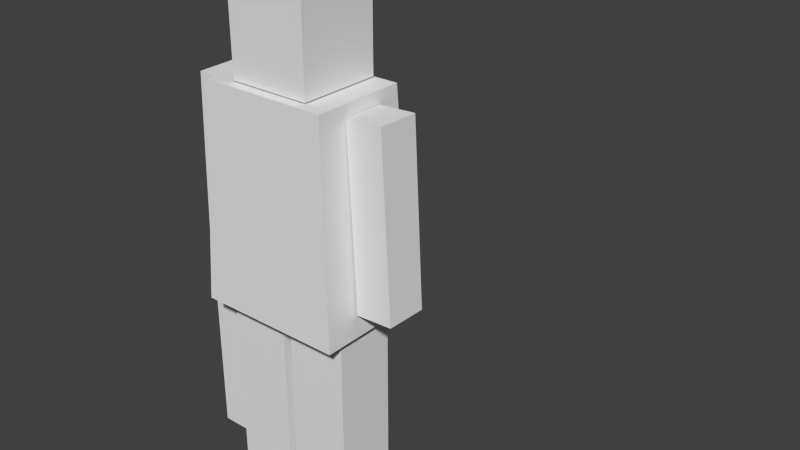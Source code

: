 # Source: Player.blend  (saved by Blender 2.69.0; exported with 4.5.12 LTS)
import bpy
from mathutils import Matrix  # noqa: F401  (used for matrix-valued properties, if any)

bpy.ops.wm.read_factory_settings(use_empty=True)
scene = bpy.context.scene
scene.name = 'Scene'

# ---- collections
col_collection_1 = bpy.data.collections.new('Collection 1'); scene.collection.children.link(col_collection_1)

# ---- materials (node trees are filled in below, after node groups)
mat_torso = bpy.data.materials.new('Torso')
mat_torso.alpha_threshold = 0.0
mat_torso.use_transparent_shadow = False
mat_torso.roughness = 0.5
mat_torso.line_color = (0.0, 0.0, 0.0, 1.0)
mat_head = bpy.data.materials.new('Head')
mat_head.alpha_threshold = 0.0
mat_head.use_transparent_shadow = False
mat_head.roughness = 0.5
mat_head.line_color = (0.0, 0.0, 0.0, 1.0)
mat_arm = bpy.data.materials.new('Arm')
mat_arm.alpha_threshold = 0.0
mat_arm.use_transparent_shadow = False
mat_arm.roughness = 0.5
mat_arm.line_color = (0.0, 0.0, 0.0, 1.0)
mat_toparm = bpy.data.materials.new('TopArm')
mat_toparm.alpha_threshold = 0.0
mat_toparm.use_transparent_shadow = False
mat_toparm.roughness = 0.5
mat_toparm.line_color = (0.0, 0.0, 0.0, 1.0)
mat_topleg = bpy.data.materials.new('TopLeg')
mat_topleg.alpha_threshold = 0.0
mat_topleg.use_transparent_shadow = False
mat_topleg.roughness = 0.5
mat_topleg.line_color = (0.0, 0.0, 0.0, 1.0)
mat_leg = bpy.data.materials.new('Leg')
mat_leg.alpha_threshold = 0.0
mat_leg.use_transparent_shadow = False
mat_leg.roughness = 0.5
mat_leg.line_color = (0.0, 0.0, 0.0, 1.0)

# ---- material node trees

# ---- world
world_world = bpy.data.worlds.new('World'); scene.world = world_world
world_world.color = (0.05088, 0.05088, 0.05088)
world_world.use_sun_shadow = False
world_world.sun_shadow_jitter_overblur = 0.0
world_world.cycles.sampling_method = 'MANUAL'
world_world.cycles.sample_map_resolution = 256

# ---- meshes
me_cube_001 = bpy.data.meshes.new('Cube.001')
me_cube_001.from_pydata([(-1.42, -1.098, -3.092), (-1.42, 0.9855, -3.092), (1.42, 0.9855, -3.092), (1.42, -1.098, -3.092), (-1.223, -0.9535, 0.9678), (-1.223, 0.8408, 0.9678), (1.223, 0.8408, 0.9678), (1.223, -0.9535, 0.9678)], [], [(4, 5, 1, 0), (5, 6, 2, 1), (6, 7, 3, 2), (7, 4, 0, 3), (0, 1, 2, 3), (7, 6, 5, 4)])
me_cube_001.materials.append(mat_torso)
me_cube_001.use_remesh_preserve_volume = False
me_cube_001.use_remesh_preserve_attributes = False
me_cube_001.use_mirror_vertex_groups = False
me_cube_001.update()
me_cube = bpy.data.meshes.new('Cube')
me_cube.from_pydata([(1.0, 1.0, 1.433), (1.0, -1.0, 1.433), (-1.0, -1.0, 1.433), (-1.0, 1.0, 1.433), (1.0, 1.0, 3.433), (1.0, -1.0, 3.433), (-1.0, -1.0, 3.433), (-1.0, 1.0, 3.433)], [], [(0, 1, 2, 3), (4, 7, 6, 5), (0, 4, 5, 1), (1, 5, 6, 2), (2, 6, 7, 3), (4, 0, 3, 7)])
me_cube.materials.append(mat_head)
me_cube.use_remesh_preserve_volume = False
me_cube.use_remesh_preserve_attributes = False
me_cube.use_mirror_vertex_groups = False
me_cube.update()
me_cube_003 = bpy.data.meshes.new('Cube.003')
me_cube_003.from_pydata([(1.544, 2.676, 1.773), (1.544, 3.464, 1.773), (2.255, 3.464, 1.773), (2.255, 2.676, 1.773), (1.544, 2.676, 3.207), (1.544, 3.464, 3.207), (2.255, 3.464, 3.207), (2.255, 2.676, 3.207), (-1.23, 2.043, -0.5706), (-1.23, 4.043, -0.5706), (0.7704, 4.043, -0.5706), (0.7704, 2.043, -0.5706), (-1.23, 2.043, 1.429), (-1.23, 4.043, 1.429), (0.7704, 4.043, 1.429), (0.7704, 2.043, 1.429)], [], [(4, 5, 1, 0), (5, 6, 2, 1), (6, 7, 3, 2), (7, 4, 0, 3), (0, 1, 2, 3), (7, 6, 5, 4)])
me_cube_003.materials.append(mat_arm)
me_cube_003.use_remesh_preserve_volume = False
me_cube_003.use_remesh_preserve_attributes = False
me_cube_003.use_mirror_vertex_groups = False
me_cube_003.update()
me_cube_002 = bpy.data.meshes.new('Cube.002')
me_cube_002.from_pydata([(1.544, 2.676, 1.207), (1.544, 3.464, 1.207), (2.255, 3.464, 1.207), (2.255, 2.676, 1.207), (1.544, 2.676, 3.207), (1.544, 3.464, 3.207), (2.255, 3.464, 3.207), (2.255, 2.676, 3.207)], [], [(4, 5, 1, 0), (5, 6, 2, 1), (6, 7, 3, 2), (7, 4, 0, 3), (0, 1, 2, 3), (7, 6, 5, 4)])
me_cube_002.materials.append(mat_toparm)
me_cube_002.use_remesh_preserve_volume = False
me_cube_002.use_remesh_preserve_attributes = False
me_cube_002.use_mirror_vertex_groups = False
me_cube_002.update()
me_cube_010 = bpy.data.meshes.new('Cube.010')
me_cube_010.from_pydata([(-1.556, -1.439, -1.937), (-1.556, 1.439, -1.937), (1.322, 1.439, -1.937), (1.322, -1.439, -1.937), (-1.556, -1.439, 3.045), (-1.556, 1.439, 3.045), (1.322, 1.439, 3.045), (1.322, -1.439, 3.045)], [], [(4, 5, 1, 0), (5, 6, 2, 1), (6, 7, 3, 2), (7, 4, 0, 3), (0, 1, 2, 3), (7, 6, 5, 4)])
me_cube_010.materials.append(mat_topleg)
me_cube_010.use_remesh_preserve_volume = False
me_cube_010.use_remesh_preserve_attributes = False
me_cube_010.use_mirror_vertex_groups = False
me_cube_010.update()
me_cube_011 = bpy.data.meshes.new('Cube.011')
me_cube_011.from_pydata([(-1.556, -1.439, -1.937), (-1.556, 1.439, -1.937), (1.322, 1.439, -1.937), (1.322, -1.439, -1.937), (-1.556, -1.439, 3.045), (-1.556, 1.439, 3.045), (1.322, 1.439, 3.045), (1.322, -1.439, 3.045)], [], [(4, 5, 1, 0), (5, 6, 2, 1), (6, 7, 3, 2), (7, 4, 0, 3), (0, 1, 2, 3), (7, 6, 5, 4)])
me_cube_011.materials.append(mat_leg)
me_cube_011.use_remesh_preserve_volume = False
me_cube_011.use_remesh_preserve_attributes = False
me_cube_011.use_mirror_vertex_groups = False
me_cube_011.update()
me_cube_007 = bpy.data.meshes.new('Cube.007')
me_cube_007.from_pydata([(-1.556, -1.439, -1.937), (-1.556, 1.439, -1.937), (1.322, 1.439, -1.937), (1.322, -1.439, -1.937), (-1.556, -1.439, 3.045), (-1.556, 1.439, 3.045), (1.322, 1.439, 3.045), (1.322, -1.439, 3.045)], [], [(4, 5, 1, 0), (5, 6, 2, 1), (6, 7, 3, 2), (7, 4, 0, 3), (0, 1, 2, 3), (7, 6, 5, 4)])
me_cube_007.materials.append(mat_topleg)
me_cube_007.use_remesh_preserve_volume = False
me_cube_007.use_remesh_preserve_attributes = False
me_cube_007.use_mirror_vertex_groups = False
me_cube_007.update()
me_cube_008 = bpy.data.meshes.new('Cube.008')
me_cube_008.from_pydata([(-1.556, -1.439, -1.937), (-1.556, 1.439, -1.937), (1.322, 1.439, -1.937), (1.322, -1.439, -1.937), (-1.556, -1.439, 3.045), (-1.556, 1.439, 3.045), (1.322, 1.439, 3.045), (1.322, -1.439, 3.045)], [], [(4, 5, 1, 0), (5, 6, 2, 1), (6, 7, 3, 2), (7, 4, 0, 3), (0, 1, 2, 3), (7, 6, 5, 4)])
me_cube_008.materials.append(mat_leg)
me_cube_008.use_remesh_preserve_volume = False
me_cube_008.use_remesh_preserve_attributes = False
me_cube_008.use_mirror_vertex_groups = False
me_cube_008.update()
me_cube_004 = bpy.data.meshes.new('Cube.004')
me_cube_004.from_pydata([(1.544, 2.676, 1.207), (1.544, 3.464, 1.207), (2.255, 3.464, 1.207), (2.255, 2.676, 1.207), (1.544, 2.676, 3.207), (1.544, 3.464, 3.207), (2.255, 3.464, 3.207), (2.255, 2.676, 3.207)], [], [(4, 5, 1, 0), (5, 6, 2, 1), (6, 7, 3, 2), (7, 4, 0, 3), (0, 1, 2, 3), (7, 6, 5, 4)])
me_cube_004.materials.append(mat_toparm)
me_cube_004.use_remesh_preserve_volume = False
me_cube_004.use_remesh_preserve_attributes = False
me_cube_004.use_mirror_vertex_groups = False
me_cube_004.update()
me_cube_005 = bpy.data.meshes.new('Cube.005')
me_cube_005.from_pydata([(1.544, 2.676, 1.773), (1.544, 3.464, 1.773), (2.255, 3.464, 1.773), (2.255, 2.676, 1.773), (1.544, 2.676, 3.207), (1.544, 3.464, 3.207), (2.255, 3.464, 3.207), (2.255, 2.676, 3.207)], [], [(4, 5, 1, 0), (5, 6, 2, 1), (6, 7, 3, 2), (7, 4, 0, 3), (0, 1, 2, 3), (7, 6, 5, 4)])
me_cube_005.materials.append(mat_arm)
me_cube_005.use_remesh_preserve_volume = False
me_cube_005.use_remesh_preserve_attributes = False
me_cube_005.use_mirror_vertex_groups = False
me_cube_005.update()
me_cube_013 = bpy.data.meshes.new('Cube.013')
me_cube_013.from_pydata([(1.239, -1.949, -4.602), (1.239, -1.109, -4.602), (1.949, -1.109, -4.602), (1.949, -1.949, -4.602), (1.239, -1.949, -0.7038), (1.239, -1.109, -0.7038), (1.949, -1.109, -0.7038), (1.949, -1.949, -0.7038)], [], [(4, 5, 1, 0), (5, 6, 2, 1), (6, 7, 3, 2), (7, 4, 0, 3), (0, 1, 2, 3), (7, 6, 5, 4)])
me_cube_013.use_remesh_preserve_volume = False
me_cube_013.use_remesh_preserve_attributes = False
me_cube_013.use_mirror_vertex_groups = False
me_cube_013.update()
arm_armature = bpy.data.armatures.new('Armature')  # bones are not reproduced

# ---- objects
ob_armature = bpy.data.objects.new('Armature', arm_armature)
ob_chest = bpy.data.objects.new('Chest', me_cube_001)
ob_head = bpy.data.objects.new('Head', me_cube)
ob_right_arm = bpy.data.objects.new('Right Arm', me_cube_003)
ob_right_arm_001 = bpy.data.objects.new('Right Arm.001', me_cube_002)
ob_left_leg = bpy.data.objects.new('Left Leg', me_cube_010)
ob_left_leg_lower = bpy.data.objects.new('Left Leg Lower', me_cube_011)
ob_right_leg = bpy.data.objects.new('Right Leg', me_cube_007)
ob_right_leg_lower = bpy.data.objects.new('Right Leg Lower', me_cube_008)
ob_left_arm = bpy.data.objects.new('Left Arm', me_cube_004)
ob_left_arm_lower = bpy.data.objects.new('Left Arm lower', me_cube_005)
ob_gun = bpy.data.objects.new('Gun', me_cube_013)

# ---- transforms, parenting, visibility, modifiers, constraints
ob_armature.location = (-0.0132, -0.04683, -2.438)
ob_armature.scale = (3.525, 3.525, 3.525)
ob_armature.lineart.crease_threshold = 0.0
ob_chest.parent = ob_armature
ob_chest.matrix_parent_inverse = Matrix(((0.2837, 0.0, 0.0, 0.003746), (0.0, 0.2837, 0.0, 0.01328), (0.0, 0.0, 0.2837, 0.6916), (0.0, 0.0, 0.0, 1.0)))
ob_chest.location = (0.0, 0.0, 0.3438)
ob_chest.lineart.crease_threshold = 0.0
_vg = ob_chest.vertex_groups.new(name='Chest')
_vg.add([0, 1, 2, 3, 4, 5, 6, 7], 1.0, 'REPLACE')
_m = ob_chest.modifiers.new('Armature', 'ARMATURE')
_m.object = ob_armature
ob_head.parent = ob_armature
ob_head.matrix_parent_inverse = Matrix(((0.2837, 0.0, 0.0, 0.003746), (0.0, 0.2837, 0.0, 0.01328), (0.0, 0.0, 0.2837, 0.6916), (0.0, 0.0, 0.0, 1.0)))
ob_head.location = (0.0, 0.0, 0.2154)
ob_head.scale = (0.7824, 0.7824, 0.7824)
ob_head.lock_rotations_4d = False
ob_head.empty_display_type = 'ARROWS'
ob_head.lineart.crease_threshold = 0.0
_vg = ob_head.vertex_groups.new(name='Chest')
_vg = ob_head.vertex_groups.new(name='Head')
_vg.add([0, 1, 2, 3, 4, 5, 6, 7], 1.0, 'REPLACE')
_m = ob_head.modifiers.new('Armature', 'ARMATURE')
_m.object = ob_armature
ob_right_arm.parent = ob_armature
ob_right_arm.matrix_parent_inverse = Matrix(((0.2837, 0.0, 0.0, 0.003746), (0.0, 0.2837, 0.0, 0.01328), (0.0, 0.0, 0.2837, 0.6916), (0.0, 0.0, 0.0, 1.0)))
ob_right_arm.location = (-0.02813, -3.103, -4.142)
ob_right_arm.rotation_euler = (-0.009872, -0.05824, -0.01144)
ob_right_arm.lineart.crease_threshold = 0.0
_vg = ob_right_arm.vertex_groups.new(name='Chest')
for _i, _w in zip([14, 15], [0.5, 0.5]): _vg.add([_i], _w, 'REPLACE')
_vg = ob_right_arm.vertex_groups.new(name='Head')
_vg = ob_right_arm.vertex_groups.new(name='Right Shoulder')
_vg = ob_right_arm.vertex_groups.new(name='Top Arm')
_vg = ob_right_arm.vertex_groups.new(name='Bottom Arm')
_vg.add([0, 1, 2, 3, 4, 5, 6, 7], 1.0, 'REPLACE')
_vg = ob_right_arm.vertex_groups.new(name='Left Shoulder')
_vg = ob_right_arm.vertex_groups.new(name='Top Arm.001')
_vg = ob_right_arm.vertex_groups.new(name='Bottom Arm.001')
_vg = ob_right_arm.vertex_groups.new(name='Left Hip')
for _i, _w in zip([14, 15], [0.5, 0.5]): _vg.add([_i], _w, 'REPLACE')
_vg = ob_right_arm.vertex_groups.new(name='Top Leg')
_vg.add([12, 13], 1.0, 'REPLACE')
_vg = ob_right_arm.vertex_groups.new(name='Bottom Leg')
_vg.add([8, 9, 10, 11], 1.0, 'REPLACE')
_m = ob_right_arm.modifiers.new('Armature', 'ARMATURE')
_m.object = ob_armature
ob_right_arm_001.parent = ob_right_arm
ob_right_arm_001.matrix_parent_inverse = Matrix(((0.9982, -0.01142, 0.0582, 0.2337), (0.01202, 0.9999, -0.009855, 3.062), (-0.05809, 0.01054, 0.9983, 4.165), (0.0, 0.0, 0.0, 1.0)))
ob_right_arm_001.location = (-0.1426, -3.082, -2.174)
ob_right_arm_001.rotation_euler = (-0.009872, -0.05824, -0.01144)
ob_right_arm_001.lineart.crease_threshold = 0.0
_vg = ob_right_arm_001.vertex_groups.new(name='Chest')
_vg = ob_right_arm_001.vertex_groups.new(name='Head')
_vg = ob_right_arm_001.vertex_groups.new(name='Right Shoulder')
for _i, _w in zip([0, 1, 2, 3, 4, 5, 6, 7], [0.0, 0.007306, 0.0, 0.0, 0.0, 0.0, 0.0, 0.0]): _vg.add([_i], _w, 'REPLACE')
_vg = ob_right_arm_001.vertex_groups.new(name='Top Arm')
_vg.add([0, 1, 2, 3, 4, 5, 6, 7], 1.0, 'REPLACE')
_vg = ob_right_arm_001.vertex_groups.new(name='Bottom Arm')
_vg = ob_right_arm_001.vertex_groups.new(name='Left Shoulder')
_vg = ob_right_arm_001.vertex_groups.new(name='Top Arm.001')
_vg = ob_right_arm_001.vertex_groups.new(name='Bottom Arm.001')
_vg = ob_right_arm_001.vertex_groups.new(name='Left Hip')
_vg = ob_right_arm_001.vertex_groups.new(name='Top Leg')
_vg = ob_right_arm_001.vertex_groups.new(name='Bottom Leg')
_m = ob_right_arm_001.modifiers.new('Armature', 'ARMATURE')
_m.object = ob_armature
ob_left_leg.parent = ob_armature
ob_left_leg.matrix_parent_inverse = Matrix(((0.2837, 0.0, 0.0, 0.003746), (0.0, 0.2837, 0.0, 0.01328), (0.0, 0.0, 0.2837, 0.6916), (0.0, 0.0, 0.0, 1.0)))
ob_left_leg.location = (-0.6202, -0.078, -3.78)
ob_left_leg.scale = (0.4124, 0.4124, 0.4124)
ob_left_leg.lineart.crease_threshold = 0.0
_vg = ob_left_leg.vertex_groups.new(name='Chest')
_vg = ob_left_leg.vertex_groups.new(name='Head')
_vg = ob_left_leg.vertex_groups.new(name='Right Shoulder')
_vg = ob_left_leg.vertex_groups.new(name='Top Arm')
_vg = ob_left_leg.vertex_groups.new(name='Bottom Arm')
_vg = ob_left_leg.vertex_groups.new(name='Left Shoulder')
_vg = ob_left_leg.vertex_groups.new(name='Top Arm.001')
_vg = ob_left_leg.vertex_groups.new(name='Bottom Arm.001')
_vg = ob_left_leg.vertex_groups.new(name='Left Hip')
for _i, _w in zip([0, 1, 2, 3, 4, 5, 6, 7], [0.03486, 0.03006, 0.0, 0.05688, 0.0, 0.0, 0.0, 0.0]): _vg.add([_i], _w, 'REPLACE')
_vg = ob_left_leg.vertex_groups.new(name='Top Leg')
_vg.add([0, 1, 2, 3, 4, 5, 6, 7], 1.0, 'REPLACE')
_vg = ob_left_leg.vertex_groups.new(name='Bottom Leg')
for _i, _w in zip([0, 1, 2, 3, 4, 5, 6, 7], [0.0, 0.0, 0.0, 0.0, 0.0, 0.0, 0.0, 0.0]): _vg.add([_i], _w, 'REPLACE')
_m = ob_left_leg.modifiers.new('Armature', 'ARMATURE')
_m.object = ob_armature
ob_left_leg_lower.parent = ob_left_leg
ob_left_leg_lower.matrix_parent_inverse = Matrix(((2.425, 0.0, -2.98e-08, 1.504), (0.0, 2.425, 0.0, 0.1892), (0.0, 0.0, 2.425, 9.165), (0.0, 0.0, 0.0, 1.0)))
ob_left_leg_lower.location = (-0.6202, -0.078, -5.813)
ob_left_leg_lower.scale = (0.4124, 0.4124, 0.4124)
ob_left_leg_lower.lineart.crease_threshold = 0.0
_vg = ob_left_leg_lower.vertex_groups.new(name='Chest')
_vg = ob_left_leg_lower.vertex_groups.new(name='Head')
_vg = ob_left_leg_lower.vertex_groups.new(name='Right Shoulder')
_vg = ob_left_leg_lower.vertex_groups.new(name='Top Arm')
_vg = ob_left_leg_lower.vertex_groups.new(name='Bottom Arm')
_vg = ob_left_leg_lower.vertex_groups.new(name='Left Shoulder')
_vg = ob_left_leg_lower.vertex_groups.new(name='Top Arm.001')
_vg = ob_left_leg_lower.vertex_groups.new(name='Bottom Arm.001')
_vg = ob_left_leg_lower.vertex_groups.new(name='Left Hip')
_vg = ob_left_leg_lower.vertex_groups.new(name='Top Leg')
_vg = ob_left_leg_lower.vertex_groups.new(name='Bottom Leg')
_vg.add([0, 1, 2, 3, 4, 5, 6, 7], 1.0, 'REPLACE')
_m = ob_left_leg_lower.modifiers.new('Armature', 'ARMATURE')
_m.object = ob_armature
ob_right_leg.parent = ob_armature
ob_right_leg.matrix_parent_inverse = Matrix(((0.2837, 0.0, 0.0, 0.003746), (0.0, 0.2837, 0.0, 0.01328), (0.0, 0.0, 0.2837, 0.6916), (0.0, 0.0, 0.0, 1.0)))
ob_right_leg.location = (0.7307, -0.078, -3.78)
ob_right_leg.scale = (0.4124, 0.4124, 0.4124)
ob_right_leg.lineart.crease_threshold = 0.0
_vg = ob_right_leg.vertex_groups.new(name='Chest')
_vg = ob_right_leg.vertex_groups.new(name='Head')
_vg = ob_right_leg.vertex_groups.new(name='Right Shoulder')
_vg = ob_right_leg.vertex_groups.new(name='Top Arm')
_vg = ob_right_leg.vertex_groups.new(name='Bottom Arm')
_vg = ob_right_leg.vertex_groups.new(name='Left Shoulder')
_vg = ob_right_leg.vertex_groups.new(name='Top Arm.001')
_vg = ob_right_leg.vertex_groups.new(name='Bottom Arm.001')
_vg = ob_right_leg.vertex_groups.new(name='Left Hip')
_vg = ob_right_leg.vertex_groups.new(name='Top Leg')
_vg = ob_right_leg.vertex_groups.new(name='Bottom Leg')
_vg = ob_right_leg.vertex_groups.new(name='Right Hip')
for _i, _w in zip([0, 1, 2, 3, 4, 5, 6, 7], [0.0, 0.0, 0.0, 0.0, 0.0, 0.0, 0.0, 0.0]): _vg.add([_i], _w, 'REPLACE')
_vg = ob_right_leg.vertex_groups.new(name='Top Leg.001')
_vg.add([0, 1, 2, 3, 4, 5, 6, 7], 1.0, 'REPLACE')
_vg = ob_right_leg.vertex_groups.new(name='Bottom Leg.001')
for _i, _w in zip([1, 2, 3], [0.0, 0.0, 0.0]): _vg.add([_i], _w, 'REPLACE')
_m = ob_right_leg.modifiers.new('Armature', 'ARMATURE')
_m.object = ob_armature
ob_right_leg_lower.parent = ob_right_leg
ob_right_leg_lower.matrix_parent_inverse = Matrix(((2.425, 0.0, 0.0, -1.772), (0.0, 2.425, 0.0, 0.1892), (0.0, 0.0, 2.425, 9.165), (0.0, 0.0, 0.0, 1.0)))
ob_right_leg_lower.location = (0.7307, -0.078, -5.813)
ob_right_leg_lower.scale = (0.4124, 0.4124, 0.4124)
ob_right_leg_lower.lineart.crease_threshold = 0.0
_vg = ob_right_leg_lower.vertex_groups.new(name='Chest')
_vg = ob_right_leg_lower.vertex_groups.new(name='Head')
_vg = ob_right_leg_lower.vertex_groups.new(name='Right Shoulder')
_vg = ob_right_leg_lower.vertex_groups.new(name='Top Arm')
_vg = ob_right_leg_lower.vertex_groups.new(name='Bottom Arm')
_vg = ob_right_leg_lower.vertex_groups.new(name='Left Shoulder')
_vg = ob_right_leg_lower.vertex_groups.new(name='Top Arm.001')
_vg = ob_right_leg_lower.vertex_groups.new(name='Bottom Arm.001')
_vg = ob_right_leg_lower.vertex_groups.new(name='Left Hip')
_vg = ob_right_leg_lower.vertex_groups.new(name='Top Leg')
_vg = ob_right_leg_lower.vertex_groups.new(name='Bottom Leg')
_vg = ob_right_leg_lower.vertex_groups.new(name='Right Hip')
_vg = ob_right_leg_lower.vertex_groups.new(name='Top Leg.001')
for _i, _w in zip([1, 2, 3, 4, 5, 6, 7], [0.007899, 0.02028, 0.0, 0.0, 0.0, 0.0, 0.0]): _vg.add([_i], _w, 'REPLACE')
_vg = ob_right_leg_lower.vertex_groups.new(name='Bottom Leg.001')
for _i, _w in zip([0, 1, 2, 3, 4, 5, 6, 7], [0.9918, 1.0, 1.0, 1.0, 1.0, 1.0, 1.0, 1.0]): _vg.add([_i], _w, 'REPLACE')
_m = ob_right_leg_lower.modifiers.new('Armature', 'ARMATURE')
_m.object = ob_armature
ob_left_arm.parent = ob_armature
ob_left_arm.matrix_parent_inverse = Matrix(((0.2837, 0.0, 0.0, 0.003746), (0.0, 0.2837, 0.0, 0.01328), (0.0, 0.0, 0.2837, 0.6916), (0.0, 0.0, 0.0, 1.0)))
ob_left_arm.location = (-3.664, -3.099, -2.02)
ob_left_arm.rotation_euler = (0.006919, 0.04557, 0.007782)
ob_left_arm.lineart.crease_threshold = 0.0
_vg = ob_left_arm.vertex_groups.new(name='Chest')
_vg = ob_left_arm.vertex_groups.new(name='Head')
_vg = ob_left_arm.vertex_groups.new(name='Right Shoulder')
_vg = ob_left_arm.vertex_groups.new(name='Top Arm')
_vg = ob_left_arm.vertex_groups.new(name='Bottom Arm')
_vg = ob_left_arm.vertex_groups.new(name='Left Shoulder')
for _i, _w in zip([2, 3, 4, 5, 6, 7], [0.0, 0.0, 0.0, 0.0, 0.0, 0.0]): _vg.add([_i], _w, 'REPLACE')
_vg = ob_left_arm.vertex_groups.new(name='Top Arm.001')
_vg.add([0, 1, 2, 3, 4, 5, 6, 7], 1.0, 'REPLACE')
_vg = ob_left_arm.vertex_groups.new(name='Bottom Arm.001')
for _i, _w in zip([0, 1, 2, 3, 4, 5, 6, 7], [0.0, 0.0, 0.0, 0.0, 0.0, 0.0, 0.0, 0.0]): _vg.add([_i], _w, 'REPLACE')
_vg = ob_left_arm.vertex_groups.new(name='Left Hip')
_vg = ob_left_arm.vertex_groups.new(name='Top Leg')
_vg = ob_left_arm.vertex_groups.new(name='Bottom Leg')
_vg = ob_left_arm.vertex_groups.new(name='Right Hip')
_vg = ob_left_arm.vertex_groups.new(name='Top Leg.001')
_vg = ob_left_arm.vertex_groups.new(name='Bottom Leg.001')
_m = ob_left_arm.modifiers.new('Armature', 'ARMATURE')
_m.object = ob_armature
ob_left_arm_lower.parent = ob_left_arm
ob_left_arm_lower.matrix_parent_inverse = Matrix(((0.9989, 0.007774, -0.04556, 3.592), (-0.007467, 0.9999, 0.006911, 3.086), (0.04561, -0.006564, 0.9989, 2.164), (0.0, 0.0, 0.0, 1.0)))
ob_left_arm_lower.location = (-3.754, -3.086, -3.989)
ob_left_arm_lower.rotation_euler = (0.006919, 0.04557, 0.007782)
ob_left_arm_lower.lineart.crease_threshold = 0.0
_vg = ob_left_arm_lower.vertex_groups.new(name='Chest')
_vg = ob_left_arm_lower.vertex_groups.new(name='Head')
_vg = ob_left_arm_lower.vertex_groups.new(name='Right Shoulder')
_vg = ob_left_arm_lower.vertex_groups.new(name='Top Arm')
_vg = ob_left_arm_lower.vertex_groups.new(name='Bottom Arm')
_vg = ob_left_arm_lower.vertex_groups.new(name='Left Shoulder')
_vg = ob_left_arm_lower.vertex_groups.new(name='Top Arm.001')
_vg = ob_left_arm_lower.vertex_groups.new(name='Bottom Arm.001')
_vg.add([0, 1, 2, 3, 4, 5, 6, 7], 1.0, 'REPLACE')
_vg = ob_left_arm_lower.vertex_groups.new(name='Left Hip')
_vg = ob_left_arm_lower.vertex_groups.new(name='Top Leg')
_vg = ob_left_arm_lower.vertex_groups.new(name='Bottom Leg')
_vg = ob_left_arm_lower.vertex_groups.new(name='Right Hip')
_vg = ob_left_arm_lower.vertex_groups.new(name='Top Leg.001')
_vg = ob_left_arm_lower.vertex_groups.new(name='Bottom Leg.001')
_m = ob_left_arm_lower.modifiers.new('Armature', 'ARMATURE')
_m.object = ob_armature
ob_gun.parent = ob_left_arm_lower
ob_gun.matrix_parent_inverse = Matrix(((0.9989, 0.007774, -0.04556, 3.592), (-0.007467, 0.9999, 0.006911, 3.086), (0.04561, -0.006564, 0.9989, 4.136), (0.0, 0.0, 0.0, 1.0)))
ob_gun.location = (-3.399, 1.588, -1.54)
ob_gun.lineart.crease_threshold = 0.0
_vg = ob_gun.vertex_groups.new(name='Chest')
_vg = ob_gun.vertex_groups.new(name='Head')
_vg = ob_gun.vertex_groups.new(name='Right Shoulder')
_vg = ob_gun.vertex_groups.new(name='Top Arm')
_vg = ob_gun.vertex_groups.new(name='Bottom Arm')
_vg = ob_gun.vertex_groups.new(name='Left Shoulder')
_vg = ob_gun.vertex_groups.new(name='Top Arm.001')
_vg = ob_gun.vertex_groups.new(name='Bottom Arm.001')
_vg = ob_gun.vertex_groups.new(name='Gun')
_vg.add([0, 1, 2, 3, 4, 5, 6, 7], 1.0, 'REPLACE')
_vg = ob_gun.vertex_groups.new(name='Left Hip')
_vg = ob_gun.vertex_groups.new(name='Top Leg')
_vg = ob_gun.vertex_groups.new(name='Bottom Leg')
_vg = ob_gun.vertex_groups.new(name='Right Hip')
_vg = ob_gun.vertex_groups.new(name='Top Leg.001')
_vg = ob_gun.vertex_groups.new(name='Bottom Leg.001')
_m = ob_gun.modifiers.new('Armature', 'ARMATURE')
_m.object = ob_armature

# ---- collection membership
col_collection_1.objects.link(ob_armature)
col_collection_1.objects.link(ob_chest)
col_collection_1.objects.link(ob_head)
col_collection_1.objects.link(ob_right_arm)
col_collection_1.objects.link(ob_right_arm_001)
col_collection_1.objects.link(ob_left_leg)
col_collection_1.objects.link(ob_left_leg_lower)
col_collection_1.objects.link(ob_right_leg)
col_collection_1.objects.link(ob_right_leg_lower)
col_collection_1.objects.link(ob_left_arm)
col_collection_1.objects.link(ob_left_arm_lower)
col_collection_1.objects.link(ob_gun)

# ---- scene / render settings (as saved in the file)
scene.frame_start = 10; scene.frame_end = 200; scene.frame_set(200)
scene.render.engine = 'BLENDER_EEVEE_NEXT'
scene.render.image_settings.compression = 90
scene.render.resolution_percentage = 50
scene.render.dither_intensity = 0.0
scene.cycles.use_denoising = False
scene.cycles.samples = 10
scene.cycles.sampling_pattern = 'TABULATED_SOBOL'
scene.cycles.light_sampling_threshold = 0.0
scene.cycles.use_adaptive_sampling = False
scene.cycles.use_light_tree = False
scene.cycles.blur_glossy = 0.0
scene.cycles.volume_bounces = 1
scene.cycles.pixel_filter_type = 'GAUSSIAN'
scene.cycles.sample_clamp_indirect = 0.0
scene.view_settings.view_transform = 'Standard'
bpy.context.view_layer.update()

# ---- added for rendering (the .blend has no active camera and no usable light): camera, sun
cam_auto = bpy.data.cameras.new('AutoCamera')
cam_auto.lens = 50.0
cam_auto.sensor_width = 36.0
cam_auto.clip_end = 1000.0
ob_auto_camera = bpy.data.objects.new('AutoCamera', cam_auto)
scene.collection.objects.link(ob_auto_camera)
ob_auto_camera.location = (11.9041, -11.9017, 7.3058)
ob_auto_camera.rotation_euler = (1.09748, -7.21219e-08, 0.694738)
scene.camera = ob_auto_camera
light_auto_sun = bpy.data.lights.new('AutoSun', 'SUN')
light_auto_sun.energy = 3.0
light_auto_sun.angle = 0.0523599
ob_auto_sun = bpy.data.objects.new('AutoSun', light_auto_sun)
scene.collection.objects.link(ob_auto_sun)
ob_auto_sun.rotation_euler = (0.872665, 0.174533, 0.523599)
bpy.context.view_layer.update()
